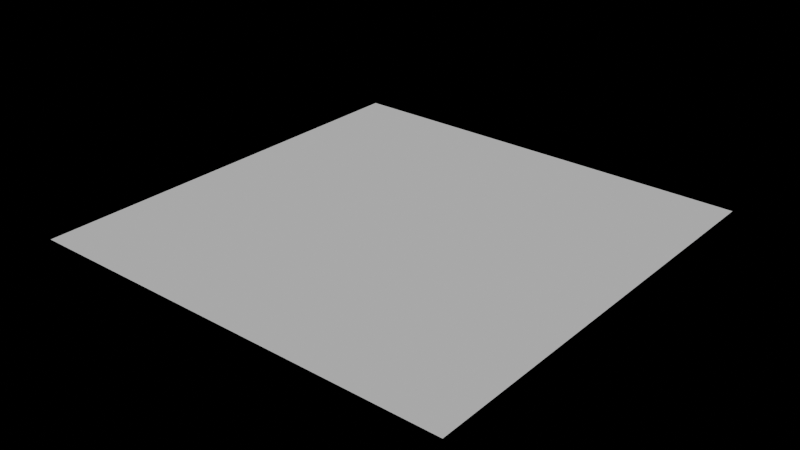 # Source: nodetopythontest.blend  (saved by Blender 4.0.36; exported with 4.5.12 LTS)
import bpy
from mathutils import Matrix  # noqa: F401  (used for matrix-valued properties, if any)

bpy.ops.wm.read_factory_settings(use_empty=True)
scene = bpy.context.scene
scene.name = 'Scene'

# ---- node groups
ng_geometry_nodes = bpy.data.node_groups.new('Geometry Nodes', 'GeometryNodeTree')
_s = ng_geometry_nodes.interface.new_socket(name='Geometry', in_out='OUTPUT', socket_type='NodeSocketGeometry')
_s = ng_geometry_nodes.interface.new_socket(name='Geometry', in_out='INPUT', socket_type='NodeSocketGeometry')
ng_geometry_nodes.is_modifier = True
_N = ng_geometry_nodes.nodes; _L = ng_geometry_nodes.links
n0 = _N.new('NodeGroupInput'); n0.name = 'Group Input'; n0.location = (-340, 0)
n1 = _N.new('NodeGroupOutput'); n1.name = 'Group Output'; n1.location = (600, 0)
n2 = _N.new('GeometryNodeMeshCube'); n2.name = 'Cube'; n2.location = (0, 0)
n3 = _N.new('GeometryNodeSubdivideMesh'); n3.name = 'Subdivide Mesh'; n3.location = (300, 0)
_L.new(n0.outputs[0], n1.inputs[0])
_L.new(n2.outputs[0], n3.inputs[0])
n1.is_active_output = True

# ---- world
world_world = bpy.data.worlds.new('World'); scene.world = world_world
world_world.use_nodes = True; world_world.node_tree.nodes.clear()
_N = world_world.node_tree.nodes; _L = world_world.node_tree.links
n0 = _N.new('ShaderNodeBackground'); n0.name = 'Background'; n0.location = (10, 300)
n0.inputs[0].default_value = (0.0, 0.0, 0.0, 1.0)
n1 = _N.new('ShaderNodeOutputWorld'); n1.name = 'World Output'; n1.location = (300, 300)
_L.new(n0.outputs[0], n1.inputs[0])
n1.is_active_output = True
world_world.use_sun_shadow = False
world_world.sun_shadow_jitter_overblur = 0.0

# ---- meshes
me_plane = bpy.data.meshes.new('Plane')
me_plane.from_pydata([(-1.0, -1.0, 0.0), (1.0, -1.0, 0.0), (-1.0, 1.0, 0.0), (1.0, 1.0, 0.0)], [], [(0, 1, 3, 2)])
_uv = me_plane.uv_layers.new(name='UVMap')
_uv.uv.foreach_set('vector', [0.0, 0.0, 1.0, 0.0, 1.0, 1.0, 0.0, 1.0])
me_plane.update()

# ---- objects
ob_plane = bpy.data.objects.new('Plane', me_plane)

# ---- transforms, parenting, visibility, modifiers, constraints
ob_plane.location = (0.0, 0.0, 0.0)
_m = ob_plane.modifiers.new('GeometryNodes', 'NODES')
_m.node_group = ng_geometry_nodes

# ---- collection membership
scene.collection.objects.link(ob_plane)

# ---- scene / render settings (as saved in the file)
scene.frame_start = 1; scene.frame_end = 360; scene.frame_set(1)
scene.render.engine = 'BLENDER_EEVEE_NEXT'
scene.render.fps = 30
scene.cycles.sampling_pattern = 'TABULATED_SOBOL'
bpy.context.view_layer.update()

# ---- added for rendering (the .blend has no active camera and no usable light): camera, sun
cam_auto = bpy.data.cameras.new('AutoCamera')
cam_auto.lens = 50.0
cam_auto.sensor_width = 36.0
cam_auto.clip_end = 1000.0
ob_auto_camera = bpy.data.objects.new('AutoCamera', cam_auto)
scene.collection.objects.link(ob_auto_camera)
ob_auto_camera.location = (2.61693, -3.14032, 2.09354)
ob_auto_camera.rotation_euler = (1.09748, -7.21219e-08, 0.694738)
scene.camera = ob_auto_camera
light_auto_sun = bpy.data.lights.new('AutoSun', 'SUN')
light_auto_sun.energy = 3.0
light_auto_sun.angle = 0.0523599
ob_auto_sun = bpy.data.objects.new('AutoSun', light_auto_sun)
scene.collection.objects.link(ob_auto_sun)
ob_auto_sun.rotation_euler = (0.872665, 0.174533, 0.523599)
bpy.context.view_layer.update()
